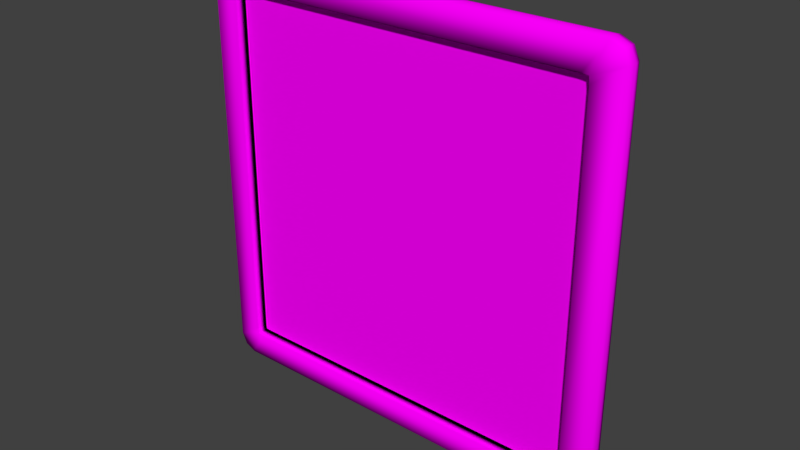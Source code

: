 # Source: CardMoreParts_05.blend  (saved by Blender 2.76.0; exported with 4.5.12 LTS)
import bpy
from mathutils import Matrix  # noqa: F401  (used for matrix-valued properties, if any)

bpy.ops.wm.read_factory_settings(use_empty=True)
scene = bpy.context.scene
scene.name = 'Scene'

# ---- collections
col_collection_1 = bpy.data.collections.new('Collection 1'); scene.collection.children.link(col_collection_1)

# ---- images (referenced by path relative to the original .blend; pixels are not part of the script)
import os
ASSET_DIR = os.environ.get("B2B_ASSET_DIR", "")  # directory of the original .blend (textures are referenced by path, not embedded)
HERE = os.path.dirname(os.path.abspath(__file__))  # packed textures are extracted next to this script under _unpacked/

def load_image(name, relpath, width, height, colorspace="sRGB"):
    """Load a texture the original file referenced (path relative to the .blend, or extracted next to this script)."""
    p = next((c for c in (os.path.join(HERE, relpath), os.path.join(ASSET_DIR, relpath)) if relpath and os.path.exists(c)), "")
    if p:
        img = bpy.data.images.load(p, check_existing=True)
        img.name = name
    else:  # same state as the original file: an image datablock whose file is absent (Cycles renders it pink)
        img = bpy.data.images.new(name, width, height)
        img.source = "FILE"
        img.filepath = "//" + (relpath or name)
    img.colorspace_settings.name = colorspace
    return img
img_texture_card_tga = load_image('Texture_Card.tga', 'CardArt/Texture_Card.tga', 1024, 1024, 'sRGB')

# ---- materials (node trees are filled in below, after node groups)
mat_mtl_card = bpy.data.materials.new('Mtl_Card')
mat_mtl_card.alpha_threshold = 0.0
mat_mtl_card.roughness = 0.5
mat_mtl_card.line_color = (0.0, 0.0, 0.0, 1.0)

# ---- material node trees
mat_mtl_card.use_nodes = True; mat_mtl_card.node_tree.nodes.clear()
_N = mat_mtl_card.node_tree.nodes; _L = mat_mtl_card.node_tree.links
n0 = _N.new('ShaderNodeOutputMaterial'); n0.name = 'Material Output'; n0.location = (300, 300)
n1 = _N.new('ShaderNodeBsdfDiffuse'); n1.name = 'Diffuse BSDF'; n1.location = (10, 300)
n2 = _N.new('ShaderNodeTexImage'); n2.name = 'Image Texture'; n2.location = (-180, 300)
n2.width = 140
n2.image = img_texture_card_tga
_L.new(n1.outputs[0], n0.inputs[0])
_L.new(n2.outputs[0], n1.inputs[0])
n0.is_active_output = True

# ---- world
world_world = bpy.data.worlds.new('World'); scene.world = world_world
world_world.color = (0.05088, 0.05088, 0.05088)
world_world.use_sun_shadow = False
world_world.sun_shadow_jitter_overblur = 0.0
world_world.cycles.sampling_method = 'MANUAL'
world_world.cycles.sample_map_resolution = 256

# ---- meshes
me_plane_001 = bpy.data.meshes.new('Plane.001')
me_plane_001.from_pydata([(-49.5, -47.5, -0.5933), (-48.68, -49.48, -0.5933), (-44.06, -44.87, -0.5349), (-44.25, -43.26, -0.5349), (-46.7, -50.3, -0.5933), (-42.45, -45.06, -0.5349), (-46.7, 48.7, -0.5933), (-48.68, 47.88, -0.5933), (-44.06, 43.26, -0.5349), (-42.45, 43.45, -0.5349), (-49.5, 45.9, -0.5933), (-44.25, 41.65, -0.5349), (42.45, -45.06, -0.5349), (44.06, -44.87, -0.5349), (44.25, -43.26, -0.5349), (46.7, -50.3, -0.5935), (48.68, -49.48, -0.5935), (49.5, -47.5, -0.5935), (49.5, 45.9, -0.5934), (48.68, 47.88, -0.5934), (44.06, 43.26, -0.5349), (44.25, 41.65, -0.5349), (46.7, 48.7, -0.5934), (42.45, 43.45, -0.5349), (-42.45, -45.06, 0.5016), (-44.06, -44.87, 0.4783), (-44.25, -43.26, 0.5016), (-46.7, -50.3, 0.5934), (-48.68, -49.48, 0.5934), (-49.5, -47.5, 0.5934), (-44.25, 41.65, 0.5016), (-44.06, 43.26, 0.4783), (-42.45, 43.45, 0.5016), (-49.5, 45.9, 0.5935), (-48.68, 47.88, 0.5935), (-46.7, 48.7, 0.5935), (49.5, -47.5, 0.5933), (48.68, -49.48, 0.5933), (44.06, -44.87, 0.4783), (44.25, -43.26, 0.5016), (46.7, -50.3, 0.5933), (42.45, -45.06, 0.5016), (42.45, 43.45, 0.5016), (44.06, 43.26, 0.4783), (44.25, 41.65, 0.5016), (46.7, 48.7, 0.5933), (48.68, 47.88, 0.5933), (49.5, 45.9, 0.5933), (46.7, 48.7, -2.846e-05), (48.68, 47.88, -3.146e-05), (49.5, 45.9, -3.362e-05), (46.7, -50.3, -9.195e-05), (48.68, -49.48, -9.402e-05), (49.5, -47.5, -9.396e-05), (-49.5, 45.9, 9.305e-05), (-48.68, 47.88, 9.312e-05), (-46.7, 48.7, 9.105e-05), (-46.7, -50.3, 2.755e-05), (-48.68, -49.48, 3.055e-05), (-49.5, -47.5, 3.272e-05), (-46.99, 50.15, 1.938), (-49.77, 48.97, 1.863), (-44.06, -44.87, -0.5349), (-44.25, -43.26, -0.5349), (-50.95, 46.19, 1.938), (-42.45, -45.06, -0.5349), (-42.45, 43.41, 2.501), (-44.04, 43.24, 2.478), (-44.06, 43.26, -0.5349), (-42.45, 43.45, -0.5349), (-44.22, 41.65, 2.501), (-44.25, 41.65, -0.5349), (42.45, -45.06, -0.5349), (44.06, -44.87, -0.5349), (44.25, -43.26, -0.5349), (-50.95, -47.8, 1.938), (-49.77, -50.58, 1.863), (-46.99, -51.76, 1.938), (-44.22, -43.26, 2.501), (-44.04, -44.84, 2.478), (44.06, 43.26, -0.5349), (44.25, 41.65, -0.5349), (-42.45, -45.02, 2.501), (42.45, 43.45, -0.5349), (-42.45, -45.06, 0.5016), (-44.06, -44.87, 0.4783), (-44.25, -43.26, 0.5016), (42.45, 43.43, -2.535), (46.99, 50.15, -1.932), (44.23, 41.65, -2.535), (-44.25, 41.65, 0.5016), (-44.06, 43.26, 0.4783), (-42.45, 43.45, 0.5016), (44.05, 43.25, -2.535), (49.77, 48.97, -1.859), (50.96, 46.19, -1.932), (50.96, -47.79, -1.932), (49.77, -50.58, -1.859), (44.06, -44.87, 0.4783), (44.25, -43.26, 0.5016), (46.99, -51.76, -1.932), (42.45, -45.06, 0.5016), (42.45, 43.45, 0.5016), (44.06, 43.26, 0.4783), (44.25, 41.65, 0.5016), (44.23, -43.26, -2.535), (44.05, -44.85, -2.535), (42.45, -45.04, -2.535), (-44.23, 41.65, -2.535), (-50.96, 46.19, -1.931), (-42.45, 43.43, -2.535), (-44.05, 43.25, -2.535), (-49.77, 48.97, -1.859), (-46.99, 50.15, -1.931), (-42.45, -45.04, -2.535), (-46.99, -51.76, -1.931), (-44.23, -43.26, -2.535), (-44.05, -44.85, -2.535), (-49.77, -50.58, -1.859), (-50.96, -47.79, -1.931), (-44.06, -44.87, -0.5349), (-44.25, -43.26, -0.5349), (-42.45, -45.06, -0.5349), (-44.06, 43.26, -0.5349), (-42.45, 43.45, -0.5349), (-44.25, 41.65, -0.5349), (42.45, -45.06, -0.5349), (44.06, -44.87, -0.5349), (44.25, -43.26, -0.5349), (44.06, 43.26, -0.5349), (44.25, 41.65, -0.5349), (42.45, 43.45, -0.5349), (-42.45, -45.06, 0.5016), (-44.06, -44.87, 0.4783), (-44.25, -43.26, 0.5016), (-44.25, 41.65, 0.5016), (-44.06, 43.26, 0.4783), (-42.45, 43.45, 0.5016), (44.06, -44.87, 0.4783), (44.25, -43.26, 0.5016), (42.45, -45.06, 0.5016), (42.45, 43.45, 0.5016), (44.06, 43.26, 0.4783), (44.25, 41.65, 0.5016), (50.95, -47.8, 1.938), (49.77, -50.58, 1.863), (44.04, -44.84, 2.478), (44.22, -43.26, 2.501), (46.99, -51.76, 1.938), (42.45, -45.02, 2.501), (42.45, 43.41, 2.501), (44.04, 43.24, 2.478), (44.22, 41.65, 2.501), (46.99, 50.15, 1.938), (49.77, 48.97, 1.863), (50.95, 46.19, 1.938), (47.09, 50.66, -2.846e-05), (50.09, 49.29, -3.146e-05), (51.46, 46.29, -3.362e-05), (47.09, -52.27, -9.195e-05), (50.09, -50.9, -9.402e-05), (51.46, -47.89, -9.396e-05), (-51.46, 46.29, 9.305e-05), (-50.09, 49.29, 9.312e-05), (-47.09, 50.66, 9.105e-05), (-47.09, -52.27, 2.755e-05), (-50.09, -50.9, 3.055e-05), (-51.46, -47.89, 3.272e-05)], [], [(59, 54, 33, 29), (50, 53, 36, 47), (51, 57, 27, 40), (56, 48, 45, 35), (4, 5, 2, 1), (6, 7, 8, 9), (10, 11, 8, 7), (15, 16, 13, 12), (17, 14, 13, 16), (18, 19, 20, 21), (22, 23, 20, 19), (27, 28, 25, 24), (29, 26, 25, 28), (33, 34, 31, 30), (35, 32, 31, 34), (36, 37, 38, 39), (40, 41, 38, 37), (45, 46, 43, 42), (47, 44, 43, 46), (12, 5, 4, 15), (3, 11, 10, 0), (9, 23, 22, 6), (21, 14, 17, 18), (40, 27, 24, 41), (29, 33, 30, 26), (35, 45, 42, 32), (47, 36, 39, 44), (48, 22, 19, 49), (49, 19, 18, 50), (51, 40, 37, 52), (52, 37, 36, 53), (54, 10, 7, 55), (55, 7, 6, 56), (57, 4, 1, 58), (58, 1, 0, 59), (0, 10, 54, 59), (18, 17, 53, 50), (15, 4, 57, 51), (6, 22, 48, 56), (45, 48, 49, 46), (46, 49, 50, 47), (15, 51, 52, 16), (16, 52, 53, 17), (33, 54, 55, 34), (34, 55, 56, 35), (27, 57, 58, 28), (28, 58, 59, 29), (0, 1, 2, 3), (148, 149, 82, 77), (89, 95, 96, 105), (110, 113, 88, 87), (116, 119, 109, 108), (107, 100, 115, 114), (155, 154, 151, 152), (153, 150, 151, 154), (148, 145, 146, 149), (144, 147, 146, 145), (60, 61, 67, 66), (64, 70, 67, 61), (75, 76, 79, 78), (77, 82, 79, 76), (88, 94, 93, 87), (95, 89, 93, 94), (96, 97, 106, 105), (100, 107, 106, 97), (109, 112, 111, 108), (113, 110, 111, 112), (115, 118, 117, 114), (164, 60, 153, 156), (159, 148, 77, 165), (158, 155, 144, 161), (167, 75, 64, 162), (63, 62, 120, 121), (74, 81, 130, 128), (72, 73, 127, 126), (92, 102, 141, 137), (80, 83, 131, 129), (68, 71, 125, 123), (103, 104, 143, 142), (83, 69, 124, 131), (91, 92, 137, 136), (86, 90, 135, 134), (102, 103, 142, 141), (81, 80, 129, 130), (90, 91, 136, 135), (69, 68, 123, 124), (98, 101, 140, 138), (71, 63, 121, 125), (101, 84, 132, 140), (62, 65, 122, 120), (99, 98, 138, 139), (104, 99, 139, 143), (65, 72, 126, 122), (85, 86, 134, 133), (73, 74, 128, 127), (84, 85, 133, 132), (21, 20, 80, 81), (42, 43, 103, 102), (26, 30, 90, 86), (31, 32, 92, 91), (23, 9, 69, 83), (43, 44, 104, 103), (8, 11, 71, 68), (20, 23, 83, 80), (32, 42, 102, 92), (12, 13, 73, 72), (14, 21, 81, 74), (3, 2, 62, 63), (24, 25, 85, 84), (13, 14, 74, 73), (25, 26, 86, 85), (5, 12, 72, 65), (44, 39, 99, 104), (39, 38, 98, 99), (2, 5, 65, 62), (41, 24, 84, 101), (11, 3, 63, 71), (38, 41, 101, 98), (9, 8, 68, 69), (30, 31, 91, 90), (133, 134, 78, 79), (127, 128, 105, 106), (132, 133, 79, 82), (121, 120, 117, 116), (128, 130, 89, 105), (126, 127, 106, 107), (137, 141, 150, 66), (129, 131, 87, 93), (123, 125, 108, 111), (142, 143, 152, 151), (131, 124, 110, 87), (136, 137, 66, 67), (134, 135, 70, 78), (141, 142, 151, 150), (130, 129, 93, 89), (135, 136, 67, 70), (124, 123, 111, 110), (138, 140, 149, 146), (125, 121, 116, 108), (140, 132, 82, 149), (120, 122, 114, 117), (139, 138, 146, 147), (143, 139, 147, 152), (122, 126, 107, 114), (75, 78, 70, 64), (60, 66, 150, 153), (155, 152, 147, 144), (156, 157, 94, 88), (157, 158, 95, 94), (159, 160, 145, 148), (160, 161, 144, 145), (162, 163, 112, 109), (163, 164, 113, 112), (165, 166, 118, 115), (166, 167, 119, 118), (119, 167, 162, 109), (95, 158, 161, 96), (100, 159, 165, 115), (113, 164, 156, 88), (153, 154, 157, 156), (154, 155, 158, 157), (100, 97, 160, 159), (97, 96, 161, 160), (64, 61, 163, 162), (61, 60, 164, 163), (77, 76, 166, 165), (76, 75, 167, 166), (119, 116, 117, 118)])
me_plane_001.polygons.foreach_set('use_smooth', [True] * 168)
_uv = me_plane_001.uv_layers.new(name='UVMap')
_uv.uv.foreach_set('vector', [2.98e-08, 0.02828, -1.49e-08, 0.9717, -1.49e-08, 0.9717, 2.98e-08, 0.02828, 0.5, 0.9717, 0.5, 0.02828, 0.5, 0.02828, 0.5, 0.9717, 0.4859, 2.98e-08, 0.01414, 0.0, 0.01414, 0.0, 0.4859, 2.98e-08, 0.01414, 1.0, 0.4859, 1.0, 0.4859, 1.0, 0.01414, 1.0, 0.5141, 1.0, 0.5356, 0.947, 0.5275, 0.9451, 0.5041, 0.9917, 0.5141, 8.941e-08, 0.5041, 0.008284, 0.5275, 0.05493, 0.5356, 0.05299, 0.5, 0.02828, 0.5265, 0.07117, 0.5275, 0.05493, 0.5041, 0.008284, 0.9859, 1.0, 0.9959, 0.9917, 0.9725, 0.9451, 0.9644, 0.947, 1.0, 0.9717, 0.9735, 0.9288, 0.9725, 0.9451, 0.9959, 0.9917, 1.0, 0.02828, 0.9959, 0.008284, 0.9725, 0.05493, 0.9735, 0.07117, 0.9859, 0.0, 0.9644, 0.05299, 0.9725, 0.05493, 0.9959, 0.008284, 0.01414, 0.0, 0.004142, 0.008284, 0.02747, 0.05493, 0.03558, 0.05299, 2.98e-08, 0.02828, 0.02649, 0.07117, 0.02747, 0.05493, 0.004142, 0.008284, -1.49e-08, 0.9717, 0.004142, 0.9917, 0.02747, 0.9451, 0.02649, 0.9288, 0.01414, 1.0, 0.03558, 0.947, 0.02747, 0.9451, 0.004142, 0.9917, 0.5, 0.02828, 0.4959, 0.008284, 0.4725, 0.05493, 0.4735, 0.07117, 0.4859, 2.98e-08, 0.4644, 0.05299, 0.4725, 0.05493, 0.4959, 0.008284, 0.4859, 1.0, 0.4959, 0.9917, 0.4725, 0.9451, 0.4644, 0.947, 0.5, 0.9717, 0.4735, 0.9288, 0.4725, 0.9451, 0.4959, 0.9917, 0.9644, 0.947, 0.5356, 0.947, 0.5141, 1.0, 0.9859, 1.0, 0.5265, 0.9288, 0.5265, 0.07117, 0.5, 0.02828, 0.5, 0.9717, 0.5356, 0.05299, 0.9644, 0.05299, 0.9859, 0.0, 0.5141, 8.941e-08, 0.9735, 0.07117, 0.9735, 0.9288, 1.0, 0.9717, 1.0, 0.02828, 0.4859, 2.98e-08, 0.01414, 0.0, 0.03558, 0.05299, 0.4644, 0.05299, 2.98e-08, 0.02828, -1.49e-08, 0.9717, 0.02649, 0.9288, 0.02649, 0.07117, 0.01414, 1.0, 0.4859, 1.0, 0.4644, 0.947, 0.03558, 0.947, 0.5, 0.9717, 0.5, 0.02828, 0.4735, 0.07117, 0.4735, 0.9288, 0.9859, 0.0, 0.9859, 0.0, 0.9959, 0.008284, 0.9959, 0.008284, 0.9959, 0.008284, 0.9959, 0.008284, 1.0, 0.02828, 1.0, 0.02828, 0.4859, 2.98e-08, 0.4859, 2.98e-08, 0.4959, 0.008284, 0.4959, 0.008284, 0.4959, 0.008284, 0.4959, 0.008284, 0.5, 0.02828, 0.5, 0.02828, 0.5, 0.02828, 0.5, 0.02828, 0.5041, 0.008284, 0.5041, 0.008284, 0.5041, 0.008284, 0.5041, 0.008284, 0.5141, 8.941e-08, 0.5141, 8.941e-08, 0.5141, 1.0, 0.5141, 1.0, 0.5041, 0.9917, 0.5041, 0.9917, 0.5041, 0.9917, 0.5041, 0.9917, 0.5, 0.9717, 0.5, 0.9717, 0.5, 0.9717, 0.5, 0.02828, 0.5, 0.02828, 0.5, 0.9717, 1.0, 0.02828, 1.0, 0.9717, 1.0, 0.9717, 1.0, 0.02828, 0.9859, 1.0, 0.5141, 1.0, 0.5141, 1.0, 0.9859, 1.0, 0.5141, 8.941e-08, 0.9859, 0.0, 0.9859, 0.0, 0.5141, 8.941e-08, 0.4859, 1.0, 0.4859, 1.0, 0.4959, 0.9917, 0.4959, 0.9917, 0.4959, 0.9917, 0.4959, 0.9917, 0.5, 0.9717, 0.5, 0.9717, 0.9859, 1.0, 0.9859, 1.0, 0.9959, 0.9917, 0.9959, 0.9917, 0.9959, 0.9917, 0.9959, 0.9917, 1.0, 0.9717, 1.0, 0.9717, -1.49e-08, 0.9717, -1.49e-08, 0.9717, 0.004142, 0.9917, 0.004142, 0.9917, 0.004142, 0.9917, 0.004142, 0.9917, 0.01414, 1.0, 0.01414, 1.0, 0.01414, 0.0, 0.01414, 0.0, 0.004142, 0.008284, 0.004142, 0.008284, 0.004142, 0.008284, 0.004142, 0.008284, 2.98e-08, 0.02828, 2.98e-08, 0.02828, 0.5, 0.9717, 0.5041, 0.9917, 0.5275, 0.9451, 0.5265, 0.9288, 0.4859, 2.98e-08, 0.4644, 0.05299, 0.03558, 0.05299, 0.01414, 0.0, 0.9735, 0.07117, 1.0, 0.02828, 1.0, 0.9717, 0.9735, 0.9288, 0.5356, 0.05299, 0.5141, 8.941e-08, 0.9859, 0.0, 0.9644, 0.05299, 0.5265, 0.9288, 0.5, 0.9717, 0.5, 0.02828, 0.5265, 0.07117, 0.9644, 0.947, 0.9859, 1.0, 0.5141, 1.0, 0.5356, 0.947, 0.5, 0.9717, 0.4959, 0.9917, 0.4725, 0.9451, 0.4735, 0.9288, 0.4859, 1.0, 0.4644, 0.947, 0.4725, 0.9451, 0.4959, 0.9917, 0.4859, 2.98e-08, 0.4959, 0.008284, 0.4725, 0.05493, 0.4644, 0.05299, 0.5, 0.02828, 0.4735, 0.07117, 0.4725, 0.05493, 0.4959, 0.008284, 0.01414, 1.0, 0.004142, 0.9917, 0.02747, 0.9451, 0.03558, 0.947, -1.49e-08, 0.9717, 0.02649, 0.9288, 0.02747, 0.9451, 0.004142, 0.9917, 2.98e-08, 0.02828, 0.004142, 0.008284, 0.02747, 0.05493, 0.02649, 0.07117, 0.01414, 0.0, 0.03558, 0.05299, 0.02747, 0.05493, 0.004142, 0.008284, 0.9859, 0.0, 0.9959, 0.008284, 0.9725, 0.05493, 0.9644, 0.05299, 1.0, 0.02828, 0.9735, 0.07117, 0.9725, 0.05493, 0.9959, 0.008284, 1.0, 0.9717, 0.9959, 0.9917, 0.9725, 0.9451, 0.9735, 0.9288, 0.9859, 1.0, 0.9644, 0.947, 0.9725, 0.9451, 0.9959, 0.9917, 0.5, 0.02828, 0.5041, 0.008284, 0.5275, 0.05493, 0.5265, 0.07117, 0.5141, 8.941e-08, 0.5356, 0.05299, 0.5275, 0.05493, 0.5041, 0.008284, 0.5141, 1.0, 0.5041, 0.9917, 0.5275, 0.9451, 0.5356, 0.947, 0.01414, 1.0, 0.01414, 1.0, 0.4859, 1.0, 0.4859, 1.0, 0.4859, 2.98e-08, 0.4859, 2.98e-08, 0.01414, 0.0, 0.01414, 0.0, 0.5, 0.9717, 0.5, 0.9717, 0.5, 0.02828, 0.5, 0.02828, 2.98e-08, 0.02828, 2.98e-08, 0.02828, -1.49e-08, 0.9717, -1.49e-08, 0.9717, 0.5265, 0.9288, 0.5275, 0.9451, 0.5275, 0.9451, 0.5265, 0.9288, 0.9735, 0.9288, 0.9735, 0.07117, 0.9735, 0.07117, 0.9735, 0.9288, 0.9644, 0.947, 0.9725, 0.9451, 0.9725, 0.9451, 0.9644, 0.947, 0.03558, 0.947, 0.4644, 0.947, 0.4644, 0.947, 0.03558, 0.947, 0.9725, 0.05493, 0.9644, 0.05299, 0.9644, 0.05299, 0.9725, 0.05493, 0.5275, 0.05493, 0.5265, 0.07117, 0.5265, 0.07117, 0.5275, 0.05493, 0.4725, 0.9451, 0.4735, 0.9288, 0.4735, 0.9288, 0.4725, 0.9451, 0.9644, 0.05299, 0.5356, 0.05299, 0.5356, 0.05299, 0.9644, 0.05299, 0.02747, 0.9451, 0.03558, 0.947, 0.03558, 0.947, 0.02747, 0.9451, 0.02649, 0.07117, 0.02649, 0.9288, 0.02649, 0.9288, 0.02649, 0.07117, 0.4644, 0.947, 0.4725, 0.9451, 0.4725, 0.9451, 0.4644, 0.947, 0.9735, 0.07117, 0.9725, 0.05493, 0.9725, 0.05493, 0.9735, 0.07117, 0.02649, 0.9288, 0.02747, 0.9451, 0.02747, 0.9451, 0.02649, 0.9288, 0.5356, 0.05299, 0.5275, 0.05493, 0.5275, 0.05493, 0.5356, 0.05299, 0.4725, 0.05493, 0.4644, 0.05299, 0.4644, 0.05299, 0.4725, 0.05493, 0.5265, 0.07117, 0.5265, 0.9288, 0.5265, 0.9288, 0.5265, 0.07117, 0.4644, 0.05299, 0.03558, 0.05299, 0.03558, 0.05299, 0.4644, 0.05299, 0.5275, 0.9451, 0.5356, 0.947, 0.5356, 0.947, 0.5275, 0.9451, 0.4735, 0.07117, 0.4725, 0.05493, 0.4725, 0.05493, 0.4735, 0.07117, 0.4735, 0.9288, 0.4735, 0.07117, 0.4735, 0.07117, 0.4735, 0.9288, 0.5356, 0.947, 0.9644, 0.947, 0.9644, 0.947, 0.5356, 0.947, 0.02747, 0.05493, 0.02649, 0.07117, 0.02649, 0.07117, 0.02747, 0.05493, 0.9725, 0.9451, 0.9735, 0.9288, 0.9735, 0.9288, 0.9725, 0.9451, 0.03558, 0.05299, 0.02747, 0.05493, 0.02747, 0.05493, 0.03558, 0.05299, 0.9735, 0.07117, 0.9725, 0.05493, 0.9725, 0.05493, 0.9735, 0.07117, 0.4644, 0.947, 0.4725, 0.9451, 0.4725, 0.9451, 0.4644, 0.947, 0.02649, 0.07117, 0.02649, 0.9288, 0.02649, 0.9288, 0.02649, 0.07117, 0.02747, 0.9451, 0.03558, 0.947, 0.03558, 0.947, 0.02747, 0.9451, 0.9644, 0.05299, 0.5356, 0.05299, 0.5356, 0.05299, 0.9644, 0.05299, 0.4725, 0.9451, 0.4735, 0.9288, 0.4735, 0.9288, 0.4725, 0.9451, 0.5275, 0.05493, 0.5265, 0.07117, 0.5265, 0.07117, 0.5275, 0.05493, 0.9725, 0.05493, 0.9644, 0.05299, 0.9644, 0.05299, 0.9725, 0.05493, 0.03558, 0.947, 0.4644, 0.947, 0.4644, 0.947, 0.03558, 0.947, 0.9644, 0.947, 0.9725, 0.9451, 0.9725, 0.9451, 0.9644, 0.947, 0.9735, 0.9288, 0.9735, 0.07117, 0.9735, 0.07117, 0.9735, 0.9288, 0.5265, 0.9288, 0.5275, 0.9451, 0.5275, 0.9451, 0.5265, 0.9288, 0.03558, 0.05299, 0.02747, 0.05493, 0.02747, 0.05493, 0.03558, 0.05299, 0.9725, 0.9451, 0.9735, 0.9288, 0.9735, 0.9288, 0.9725, 0.9451, 0.02747, 0.05493, 0.02649, 0.07117, 0.02649, 0.07117, 0.02747, 0.05493, 0.5356, 0.947, 0.9644, 0.947, 0.9644, 0.947, 0.5356, 0.947, 0.4735, 0.9288, 0.4735, 0.07117, 0.4735, 0.07117, 0.4735, 0.9288, 0.4735, 0.07117, 0.4725, 0.05493, 0.4725, 0.05493, 0.4735, 0.07117, 0.5275, 0.9451, 0.5356, 0.947, 0.5356, 0.947, 0.5275, 0.9451, 0.4644, 0.05299, 0.03558, 0.05299, 0.03558, 0.05299, 0.4644, 0.05299, 0.5265, 0.07117, 0.5265, 0.9288, 0.5265, 0.9288, 0.5265, 0.07117, 0.4725, 0.05493, 0.4644, 0.05299, 0.4644, 0.05299, 0.4725, 0.05493, 0.5356, 0.05299, 0.5275, 0.05493, 0.5275, 0.05493, 0.5356, 0.05299, 0.02649, 0.9288, 0.02747, 0.9451, 0.02747, 0.9451, 0.02649, 0.9288, 0.02747, 0.05493, 0.02649, 0.07117, 0.02649, 0.07117, 0.02747, 0.05493, 0.9725, 0.9451, 0.9735, 0.9288, 0.9735, 0.9288, 0.9725, 0.9451, 0.03558, 0.05299, 0.02747, 0.05493, 0.02747, 0.05493, 0.03558, 0.05299, 0.5265, 0.9288, 0.5275, 0.9451, 0.5275, 0.9451, 0.5265, 0.9288, 0.9735, 0.9288, 0.9735, 0.07117, 0.9735, 0.07117, 0.9735, 0.9288, 0.9644, 0.947, 0.9725, 0.9451, 0.9725, 0.9451, 0.9644, 0.947, 0.03558, 0.947, 0.4644, 0.947, 0.4644, 0.947, 0.03558, 0.947, 0.9725, 0.05493, 0.9644, 0.05299, 0.9644, 0.05299, 0.9725, 0.05493, 0.5275, 0.05493, 0.5265, 0.07117, 0.5265, 0.07117, 0.5275, 0.05493, 0.4725, 0.9451, 0.4735, 0.9288, 0.4735, 0.9288, 0.4725, 0.9451, 0.9644, 0.05299, 0.5356, 0.05299, 0.5356, 0.05299, 0.9644, 0.05299, 0.02747, 0.9451, 0.03558, 0.947, 0.03558, 0.947, 0.02747, 0.9451, 0.02649, 0.07117, 0.02649, 0.9288, 0.02649, 0.9288, 0.02649, 0.07117, 0.4644, 0.947, 0.4725, 0.9451, 0.4725, 0.9451, 0.4644, 0.947, 0.9735, 0.07117, 0.9725, 0.05493, 0.9725, 0.05493, 0.9735, 0.07117, 0.02649, 0.9288, 0.02747, 0.9451, 0.02747, 0.9451, 0.02649, 0.9288, 0.5356, 0.05299, 0.5275, 0.05493, 0.5275, 0.05493, 0.5356, 0.05299, 0.4725, 0.05493, 0.4644, 0.05299, 0.4644, 0.05299, 0.4725, 0.05493, 0.5265, 0.07117, 0.5265, 0.9288, 0.5265, 0.9288, 0.5265, 0.07117, 0.4644, 0.05299, 0.03558, 0.05299, 0.03558, 0.05299, 0.4644, 0.05299, 0.5275, 0.9451, 0.5356, 0.947, 0.5356, 0.947, 0.5275, 0.9451, 0.4735, 0.07117, 0.4725, 0.05493, 0.4725, 0.05493, 0.4735, 0.07117, 0.4735, 0.9288, 0.4735, 0.07117, 0.4735, 0.07117, 0.4735, 0.9288, 0.5356, 0.947, 0.9644, 0.947, 0.9644, 0.947, 0.5356, 0.947, 2.98e-08, 0.02828, 0.02649, 0.07117, 0.02649, 0.9288, -1.49e-08, 0.9717, 0.01414, 1.0, 0.03558, 0.947, 0.4644, 0.947, 0.4859, 1.0, 0.5, 0.9717, 0.4735, 0.9288, 0.4735, 0.07117, 0.5, 0.02828, 0.9859, 0.0, 0.9959, 0.008284, 0.9959, 0.008284, 0.9859, 0.0, 0.9959, 0.008284, 1.0, 0.02828, 1.0, 0.02828, 0.9959, 0.008284, 0.4859, 2.98e-08, 0.4959, 0.008284, 0.4959, 0.008284, 0.4859, 2.98e-08, 0.4959, 0.008284, 0.5, 0.02828, 0.5, 0.02828, 0.4959, 0.008284, 0.5, 0.02828, 0.5041, 0.008284, 0.5041, 0.008284, 0.5, 0.02828, 0.5041, 0.008284, 0.5141, 8.941e-08, 0.5141, 8.941e-08, 0.5041, 0.008284, 0.5141, 1.0, 0.5041, 0.9917, 0.5041, 0.9917, 0.5141, 1.0, 0.5041, 0.9917, 0.5, 0.9717, 0.5, 0.9717, 0.5041, 0.9917, 0.5, 0.9717, 0.5, 0.9717, 0.5, 0.02828, 0.5, 0.02828, 1.0, 0.02828, 1.0, 0.02828, 1.0, 0.9717, 1.0, 0.9717, 0.9859, 1.0, 0.9859, 1.0, 0.5141, 1.0, 0.5141, 1.0, 0.5141, 8.941e-08, 0.5141, 8.941e-08, 0.9859, 0.0, 0.9859, 0.0, 0.4859, 1.0, 0.4959, 0.9917, 0.4959, 0.9917, 0.4859, 1.0, 0.4959, 0.9917, 0.5, 0.9717, 0.5, 0.9717, 0.4959, 0.9917, 0.9859, 1.0, 0.9959, 0.9917, 0.9959, 0.9917, 0.9859, 1.0, 0.9959, 0.9917, 1.0, 0.9717, 1.0, 0.9717, 0.9959, 0.9917, -1.49e-08, 0.9717, 0.004142, 0.9917, 0.004142, 0.9917, -1.49e-08, 0.9717, 0.004142, 0.9917, 0.01414, 1.0, 0.01414, 1.0, 0.004142, 0.9917, 0.01414, 0.0, 0.004142, 0.008284, 0.004142, 0.008284, 0.01414, 0.0, 0.004142, 0.008284, 2.98e-08, 0.02828, 2.98e-08, 0.02828, 0.004142, 0.008284, 0.5, 0.9717, 0.5265, 0.9288, 0.5275, 0.9451, 0.5041, 0.9917])
me_plane_001.materials.append(mat_mtl_card)
me_plane_001.use_remesh_preserve_volume = False
me_plane_001.use_remesh_preserve_attributes = False
me_plane_001.use_mirror_vertex_groups = False
me_plane_001.update()
me_plane = bpy.data.meshes.new('Plane')
me_plane.from_pydata([(-42.45, -43.26, -0.5349), (-44.06, -44.87, -0.5349), (-42.45, -45.06, -0.5349), (-44.25, -43.26, -0.5349), (-42.45, 41.65, -0.5349), (-44.06, 43.26, -0.5349), (-44.25, 41.65, -0.5349), (-42.45, 43.45, -0.5349), (42.45, -43.26, -0.5349), (42.45, -45.06, -0.5349), (44.06, -44.87, -0.5349), (44.25, -43.26, -0.5349), (42.45, 41.65, -0.5349), (44.06, 43.26, -0.5349), (42.45, 43.45, -0.5349), (44.25, 41.65, -0.5349), (-42.45, -43.26, 0.5915), (-42.45, -45.06, 0.5016), (-44.06, -44.87, 0.4783), (-44.25, -43.26, 0.5016), (-42.45, 41.65, 0.5915), (-44.25, 41.65, 0.5016), (-44.06, 43.26, 0.4783), (-42.45, 43.45, 0.5016), (42.45, -43.26, 0.5915), (44.06, -44.87, 0.4783), (42.45, -45.06, 0.5016), (44.25, -43.26, 0.5016), (42.45, 41.65, 0.5915), (42.45, 43.45, 0.5016), (44.06, 43.26, 0.4783), (44.25, 41.65, 0.5016), (-44.06, -44.87, -0.5349), (-44.25, -43.26, -0.5349), (-42.45, -45.06, -0.5349), (-44.06, 43.26, -0.5349), (-42.45, 43.45, -0.5349), (-44.25, 41.65, -0.5349), (42.45, -45.06, -0.5349), (44.06, -44.87, -0.5349), (44.25, -43.26, -0.5349), (44.06, 43.26, -0.5349), (44.25, 41.65, -0.5349), (42.45, 43.45, -0.5349), (-42.45, -45.06, 0.5016), (-44.06, -44.87, 0.4783), (-44.25, -43.26, 0.5016), (-44.25, 41.65, 0.5016), (-44.06, 43.26, 0.4783), (-42.45, 43.45, 0.5016), (44.06, -44.87, 0.4783), (44.25, -43.26, 0.5016), (42.45, -45.06, 0.5016), (42.45, 43.45, 0.5016), (44.06, 43.26, 0.4783), (44.25, 41.65, 0.5016)], [], [(16, 24, 28, 20), (0, 2, 1, 3), (4, 6, 5, 7), (8, 11, 10, 9), (12, 14, 13, 15), (16, 19, 18, 17), (20, 23, 22, 21), (24, 26, 25, 27), (28, 31, 30, 29), (8, 9, 2, 0), (0, 3, 6, 4), (4, 7, 14, 12), (12, 15, 11, 8), (7, 5, 35, 36), (26, 24, 16, 17), (29, 30, 54, 53), (19, 16, 20, 21), (9, 10, 39, 38), (23, 20, 28, 29), (31, 28, 24, 27), (13, 14, 43, 41), (11, 15, 42, 40), (18, 19, 46, 45), (19, 21, 47, 46), (2, 9, 38, 34), (15, 13, 41, 42), (17, 18, 45, 44), (22, 23, 49, 48), (0, 4, 12, 8), (31, 27, 51, 55), (14, 7, 36, 43), (1, 2, 34, 32), (21, 22, 48, 47), (25, 26, 52, 50), (26, 17, 44, 52), (5, 6, 37, 35), (3, 1, 32, 33), (30, 31, 55, 54), (23, 29, 53, 49), (10, 11, 40, 39), (6, 3, 33, 37), (27, 25, 50, 51)])
me_plane.polygons.foreach_set('use_smooth', [True] * 42)
_uv = me_plane.uv_layers.new(name='UVMap')
_uv.uv.foreach_set('vector', [0.0, 4.493e-08, 1.0, 0.0, 1.0, 1.0, 8.985e-08, 1.0, 0.5356, 0.9288, 0.5356, 0.947, 0.5275, 0.9451, 0.5265, 0.9288, 0.5356, 0.07117, 0.5265, 0.07117, 0.5275, 0.05493, 0.5356, 0.05299, 0.9644, 0.9288, 0.9735, 0.9288, 0.9725, 0.9451, 0.9644, 0.947, 0.9644, 0.07117, 0.9644, 0.05299, 0.9725, 0.05493, 0.9735, 0.07117, 0.03558, 0.07117, 0.02649, 0.07117, 0.02747, 0.05493, 0.03558, 0.05299, 0.03558, 0.9288, 0.03558, 0.947, 0.02747, 0.9451, 0.02649, 0.9288, 0.4644, 0.07117, 0.4644, 0.05299, 0.4725, 0.05493, 0.4735, 0.07117, 0.4644, 0.9288, 0.4735, 0.9288, 0.4725, 0.9451, 0.4644, 0.947, 0.9644, 0.9288, 0.9644, 0.947, 0.5356, 0.947, 0.5356, 0.9288, 0.5356, 0.9288, 0.5265, 0.9288, 0.5265, 0.07117, 0.5356, 0.07117, 0.5356, 0.07117, 0.5356, 0.05299, 0.9644, 0.05299, 0.9644, 0.07117, 0.9644, 0.07117, 0.9735, 0.07117, 0.9735, 0.9288, 0.9644, 0.9288, 0.5356, 0.05299, 0.5275, 0.05493, 0.5275, 0.05493, 0.5356, 0.05299, 0.4644, 0.05299, 0.4644, 0.07117, 0.03558, 0.07117, 0.03558, 0.05299, 0.4644, 0.947, 0.4725, 0.9451, 0.4725, 0.9451, 0.4644, 0.947, 0.02649, 0.07117, 0.03558, 0.07117, 0.03558, 0.9288, 0.02649, 0.9288, 0.9644, 0.947, 0.9725, 0.9451, 0.9725, 0.9451, 0.9644, 0.947, 0.03558, 0.947, 0.03558, 0.9288, 0.4644, 0.9288, 0.4644, 0.947, 0.4735, 0.9288, 0.4644, 0.9288, 0.4644, 0.07117, 0.4735, 0.07117, 0.9725, 0.05493, 0.9644, 0.05299, 0.9644, 0.05299, 0.9725, 0.05493, 0.9735, 0.9288, 0.9735, 0.07117, 0.9735, 0.07117, 0.9735, 0.9288, 0.02747, 0.05493, 0.02649, 0.07117, 0.02649, 0.07117, 0.02747, 0.05493, 0.02649, 0.07117, 0.02649, 0.9288, 0.02649, 0.9288, 0.02649, 0.07117, 0.5356, 0.947, 0.9644, 0.947, 0.9644, 0.947, 0.5356, 0.947, 0.9735, 0.07117, 0.9725, 0.05493, 0.9725, 0.05493, 0.9735, 0.07117, 0.03558, 0.05299, 0.02747, 0.05493, 0.02747, 0.05493, 0.03558, 0.05299, 0.02747, 0.9451, 0.03558, 0.947, 0.03558, 0.947, 0.02747, 0.9451, 0.5356, 0.9288, 0.5356, 0.07117, 0.9644, 0.07117, 0.9644, 0.9288, 0.4735, 0.9288, 0.4735, 0.07117, 0.4735, 0.07117, 0.4735, 0.9288, 0.9644, 0.05299, 0.5356, 0.05299, 0.5356, 0.05299, 0.9644, 0.05299, 0.5275, 0.9451, 0.5356, 0.947, 0.5356, 0.947, 0.5275, 0.9451, 0.02649, 0.9288, 0.02747, 0.9451, 0.02747, 0.9451, 0.02649, 0.9288, 0.4725, 0.05493, 0.4644, 0.05299, 0.4644, 0.05299, 0.4725, 0.05493, 0.4644, 0.05299, 0.03558, 0.05299, 0.03558, 0.05299, 0.4644, 0.05299, 0.5275, 0.05493, 0.5265, 0.07117, 0.5265, 0.07117, 0.5275, 0.05493, 0.5265, 0.9288, 0.5275, 0.9451, 0.5275, 0.9451, 0.5265, 0.9288, 0.4725, 0.9451, 0.4735, 0.9288, 0.4735, 0.9288, 0.4725, 0.9451, 0.03558, 0.947, 0.4644, 0.947, 0.4644, 0.947, 0.03558, 0.947, 0.9725, 0.9451, 0.9735, 0.9288, 0.9735, 0.9288, 0.9725, 0.9451, 0.5265, 0.07117, 0.5265, 0.9288, 0.5265, 0.9288, 0.5265, 0.07117, 0.4735, 0.07117, 0.4725, 0.05493, 0.4725, 0.05493, 0.4735, 0.07117])
me_plane.materials.append(mat_mtl_card)
me_plane.use_remesh_preserve_volume = False
me_plane.use_remesh_preserve_attributes = False
me_plane.use_mirror_vertex_groups = False
me_plane.update()

# ---- objects
ob_mesh_card_001 = bpy.data.objects.new('Mesh_Card.001', me_plane_001)
ob_dummy = bpy.data.objects.new('Dummy', None)
ob_mesh_card = bpy.data.objects.new('Mesh_Card', me_plane)

# ---- transforms, parenting, visibility, modifiers, constraints
ob_mesh_card_001.location = (0.0, 2.0, 0.0)
ob_mesh_card_001.rotation_euler = (1.571, -0.0, 3.142)
ob_mesh_card_001.lineart.crease_threshold = 0.0
_m = ob_mesh_card_001.modifiers.new('Mesh Cache', 'MESH_CACHE')
_m.filepath = '//../../../../../'
_m.forward_axis = 'POS_Z'
_m.up_axis = 'POS_Y'
ob_dummy.location = (0.0, 0.0, 0.0)
ob_dummy.empty_image_offset = (0.0, 0.0)
ob_dummy.lineart.crease_threshold = 0.0
ob_mesh_card.location = (0.0, 2.0, 0.0)
ob_mesh_card.rotation_euler = (1.571, -0.0, 3.142)
ob_mesh_card.lineart.crease_threshold = 0.0
_m = ob_mesh_card.modifiers.new('Mesh Cache', 'MESH_CACHE')
_m.filepath = '//../../../../../'
_m.forward_axis = 'POS_Z'
_m.up_axis = 'POS_Y'

# ---- collection membership
col_collection_1.objects.link(ob_mesh_card_001)
col_collection_1.objects.link(ob_dummy)
col_collection_1.objects.link(ob_mesh_card)

# ---- scene / render settings (as saved in the file)
scene.frame_start = 1; scene.frame_end = 250; scene.frame_set(30)
scene.render.engine = 'CYCLES'
scene.render.resolution_percentage = 50
scene.render.dither_intensity = 0.0
scene.cycles.use_denoising = False
scene.cycles.samples = 10
scene.cycles.sampling_pattern = 'TABULATED_SOBOL'
scene.cycles.light_sampling_threshold = 0.0
scene.cycles.use_adaptive_sampling = False
scene.cycles.use_light_tree = False
scene.cycles.blur_glossy = 0.0
scene.cycles.volume_bounces = 1
scene.cycles.pixel_filter_type = 'GAUSSIAN'
scene.cycles.sample_clamp_indirect = 0.0
scene.view_settings.view_transform = 'Standard'
bpy.context.view_layer.update()

# ---- added for rendering (the .blend has no active camera and no usable light): camera, sun
cam_auto = bpy.data.cameras.new('AutoCamera')
cam_auto.lens = 50.0
cam_auto.sensor_width = 36.0
cam_auto.clip_end = 2364.89
ob_auto_camera = bpy.data.objects.new('AutoCamera', cam_auto)
scene.collection.objects.link(ob_auto_camera)
ob_auto_camera.location = (134.752, -159.719, 106.998)
ob_auto_camera.rotation_euler = (1.09748, -7.21219e-08, 0.694738)
scene.camera = ob_auto_camera
light_auto_sun = bpy.data.lights.new('AutoSun', 'SUN')
light_auto_sun.energy = 3.0
light_auto_sun.angle = 0.0523599
ob_auto_sun = bpy.data.objects.new('AutoSun', light_auto_sun)
scene.collection.objects.link(ob_auto_sun)
ob_auto_sun.rotation_euler = (0.872665, 0.174533, 0.523599)
bpy.context.view_layer.update()
